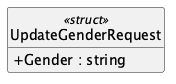

The diagram above was rendered by PlantUML. Its source (embedded in the PNG):
@startuml UpdateGenderRequest
hide empty members
hide circle
skinparam shadowing false
skinparam classAttributeIconSize 0
class UpdateGenderRequest <<struct>> {
  + Gender : string
}
@enduml